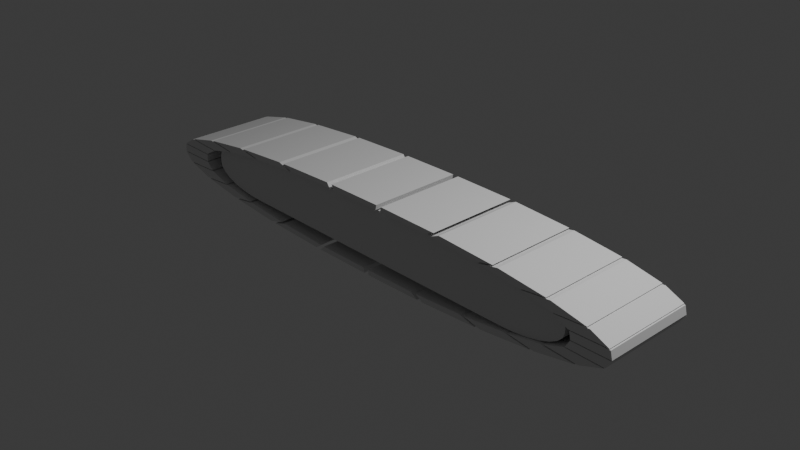 # Source: oijbbi.blend  (saved by Blender 4.2.66; exported with 4.5.12 LTS)
import bpy
from mathutils import Matrix  # noqa: F401  (used for matrix-valued properties, if any)

bpy.ops.wm.read_factory_settings(use_empty=True)
scene = bpy.context.scene
scene.name = 'Scene'

# ---- collections
col_collection = bpy.data.collections.new('Collection'); scene.collection.children.link(col_collection)

# ---- world
world_world = bpy.data.worlds.new('World'); scene.world = world_world
world_world.use_nodes = True; world_world.node_tree.nodes.clear()
_N = world_world.node_tree.nodes; _L = world_world.node_tree.links
n0 = _N.new('ShaderNodeOutputWorld'); n0.name = 'World Output'; n0.location = (300, 300)
n1 = _N.new('ShaderNodeBackground'); n1.name = 'Background'; n1.location = (10, 300)
n1.inputs[0].default_value = (0.05088, 0.05088, 0.05088, 1.0)
_L.new(n1.outputs[0], n0.inputs[0])
n0.is_active_output = True
world_world.color = (0.05088, 0.05088, 0.05088)
world_world.sun_shadow_jitter_overblur = 0.0

# ---- cameras
cam_camera = bpy.data.cameras.new('Camera')
cam_camera.clip_end = 100.0
cam_camera.ortho_scale = 7.314

# ---- lights
light_light = bpy.data.lights.new('Light', 'POINT')
light_light.energy = 1000.0
light_light.shadow_soft_size = 0.1

# ---- meshes
me_plane_001 = bpy.data.meshes.new('Plane.001')
me_plane_001.from_pydata([(-0.692, -1.0, 0.0), (1.308, -1.0, 0.0), (-0.692, 1.0, 0.0), (1.308, 1.0, 0.0)], [], [(0, 1, 3, 2)])
_uv = me_plane_001.uv_layers.new(name='UVMap')
_uv.uv.foreach_set('vector', [0.0, 0.0, 1.0, 0.0, 1.0, 1.0, 0.0, 1.0])
me_plane_001.update()
me_plane_002 = bpy.data.meshes.new('Plane.002')
me_plane_002.from_pydata([(-0.5845, -2.535, -0.01722), (-0.8213, -2.529, 0.2299), (-0.6373, -2.535, -0.01039), (-0.6875, -2.535, 0.008323), (-0.7324, -2.534, 0.03799), (-0.7699, -2.533, 0.07713), (-0.7981, -2.531, 0.1238), (-0.8155, -2.53, 0.1756), (0.8661, -2.531, 0.2073), (0.6281, -2.537, -0.03348), (0.86, -2.532, 0.1531), (0.8424, -2.533, 0.1018), (0.814, -2.535, 0.05588), (0.7763, -2.536, 0.01776), (0.7312, -2.536, -0.0107), (0.681, -2.537, -0.02807), (-0.5831, -2.521, 0.5417), (-0.8211, -2.527, 0.3009), (-0.636, -2.521, 0.5363), (-0.6862, -2.521, 0.5189), (-0.7313, -2.522, 0.4904), (-0.769, -2.523, 0.4523), (-0.7974, -2.524, 0.4064), (-0.8151, -2.525, 0.3551), (0.6295, -2.522, 0.5254), (0.8663, -2.529, 0.2783), (0.6823, -2.522, 0.5186), (0.7324, -2.523, 0.4999), (0.7774, -2.524, 0.4702), (0.8149, -2.525, 0.4311), (0.843, -2.526, 0.3844), (0.8605, -2.527, 0.3326), (-0.8212, -4.548, 0.3131), (-0.8214, -4.549, 0.2422), (-0.8155, -4.551, 0.1878), (-0.7981, -4.552, 0.136), (-0.7699, -4.553, 0.08937), (-0.7324, -4.555, 0.05024), (-0.6875, -4.555, 0.02057), (-0.6374, -4.556, 0.001855), (-0.5846, -4.556, -0.00497), (0.6281, -4.558, -0.02123), (0.6809, -4.557, -0.01582), (0.7311, -4.557, 0.001546), (0.7762, -4.556, 0.03001), (0.8139, -4.555, 0.06813), (0.8423, -4.554, 0.114), (0.86, -4.553, 0.1653), (0.8661, -4.551, 0.2195), (0.8663, -4.549, 0.2905), (0.8604, -4.548, 0.3449), (0.843, -4.547, 0.3967), (0.8148, -4.545, 0.4433), (0.7773, -4.544, 0.4825), (0.7324, -4.543, 0.5121), (0.6823, -4.543, 0.5308), (0.6294, -4.543, 0.5377), (-0.5832, -4.541, 0.5539), (-0.636, -4.541, 0.5485), (-0.6862, -4.542, 0.5311), (-0.7313, -4.543, 0.5027), (-0.769, -4.544, 0.4646), (-0.7974, -4.545, 0.4187), (-0.8151, -4.546, 0.3674)], [], [(1, 17, 23, 22, 21, 20, 19, 18, 16, 24, 26, 27, 28, 29, 30, 31, 25, 8, 10, 11, 12, 13, 14, 15, 9, 0, 2, 3, 4, 5, 6, 7), (33, 34, 35, 36, 37, 38, 39, 40, 41, 42, 43, 44, 45, 46, 47, 48, 49, 50, 51, 52, 53, 54, 55, 56, 57, 58, 59, 60, 61, 62, 63, 32), (29, 28, 53, 52), (2, 0, 40, 39), (28, 27, 54, 53), (0, 9, 41, 40), (27, 26, 55, 54), (9, 15, 42, 41), (26, 24, 56, 55), (15, 14, 43, 42), (24, 16, 57, 56), (14, 13, 44, 43), (16, 18, 58, 57), (13, 12, 45, 44), (18, 19, 59, 58), (12, 11, 46, 45), (17, 1, 33, 32), (19, 20, 60, 59), (11, 10, 47, 46), (1, 7, 34, 33), (20, 21, 61, 60), (10, 8, 48, 47), (7, 6, 35, 34), (21, 22, 62, 61), (8, 25, 49, 48), (6, 5, 36, 35), (22, 23, 63, 62), (25, 31, 50, 49), (5, 4, 37, 36), (23, 17, 32, 63), (31, 30, 51, 50), (4, 3, 38, 37), (30, 29, 52, 51), (3, 2, 39, 38)])
_uv = me_plane_002.uv_layers.new(name='UVMap')
_uv.uv.foreach_set('vector', [0.0, 0.4365, 0.0, 0.5635, 0.003527, 0.6606, 0.01393, 0.7529, 0.03069, 0.8357, 0.05297, 0.9048, 0.07965, 0.9568, 0.1094, 0.9891, 0.1407, 1.0, 0.8593, 1.0, 0.8906, 0.9891, 0.9204, 0.9568, 0.947, 0.9048, 0.9693, 0.8357, 0.9861, 0.7529, 0.9965, 0.6606, 1.0, 0.5635, 1.0, 0.4365, 0.9965, 0.3394, 0.9861, 0.2471, 0.9693, 0.1643, 0.947, 0.09523, 0.9204, 0.04323, 0.8906, 0.01094, 0.8593, 0.0, 0.1407, 0.0, 0.1094, 0.01094, 0.07965, 0.04323, 0.05297, 0.09523, 0.03069, 0.1643, 0.01393, 0.2471, 0.003527, 0.3394, 0.0, 0.4365, 0.003527, 0.3394, 0.01393, 0.2471, 0.03069, 0.1643, 0.05297, 0.09523, 0.07965, 0.04323, 0.1094, 0.01094, 0.1407, 0.0, 0.8593, 0.0, 0.8906, 0.01094, 0.9204, 0.04323, 0.947, 0.09523, 0.9693, 0.1643, 0.9861, 0.2471, 0.9965, 0.3394, 1.0, 0.4365, 1.0, 0.5635, 0.9965, 0.6606, 0.9861, 0.7529, 0.9693, 0.8357, 0.947, 0.9048, 0.9204, 0.9568, 0.8906, 0.9891, 0.8593, 1.0, 0.1407, 1.0, 0.1094, 0.9891, 0.07965, 0.9568, 0.05297, 0.9048, 0.03069, 0.8357, 0.01393, 0.7529, 0.003527, 0.6606, 0.0, 0.5635, 0.9693, 0.8357, 0.947, 0.9048, 0.947, 0.9048, 0.9693, 0.8357, 0.1094, 0.01094, 0.1407, 0.0, 0.1407, 0.0, 0.1094, 0.01094, 0.947, 0.9048, 0.9204, 0.9568, 0.9204, 0.9568, 0.947, 0.9048, 0.1407, 0.0, 0.8593, 0.0, 0.8593, 0.0, 0.1407, 0.0, 0.9204, 0.9568, 0.8906, 0.9891, 0.8906, 0.9891, 0.9204, 0.9568, 0.8593, 0.0, 0.8906, 0.01094, 0.8906, 0.01094, 0.8593, 0.0, 0.8906, 0.9891, 0.8593, 1.0, 0.8593, 1.0, 0.8906, 0.9891, 0.8906, 0.01094, 0.9204, 0.04323, 0.9204, 0.04323, 0.8906, 0.01094, 0.8593, 1.0, 0.1407, 1.0, 0.1407, 1.0, 0.8593, 1.0, 0.9204, 0.04323, 0.947, 0.09523, 0.947, 0.09523, 0.9204, 0.04323, 0.1407, 1.0, 0.1094, 0.9891, 0.1094, 0.9891, 0.1407, 1.0, 0.947, 0.09523, 0.9693, 0.1643, 0.9693, 0.1643, 0.947, 0.09523, 0.1094, 0.9891, 0.07965, 0.9568, 0.07965, 0.9568, 0.1094, 0.9891, 0.9693, 0.1643, 0.9861, 0.2471, 0.9861, 0.2471, 0.9693, 0.1643, 0.0, 0.5635, 0.0, 0.4365, 0.0, 0.4365, 0.0, 0.5635, 0.07965, 0.9568, 0.05297, 0.9048, 0.05297, 0.9048, 0.07965, 0.9568, 0.9861, 0.2471, 0.9965, 0.3394, 0.9965, 0.3394, 0.9861, 0.2471, 0.0, 0.4365, 0.003527, 0.3394, 0.003527, 0.3394, 0.0, 0.4365, 0.05297, 0.9048, 0.03069, 0.8357, 0.03069, 0.8357, 0.05297, 0.9048, 0.9965, 0.3394, 1.0, 0.4365, 1.0, 0.4365, 0.9965, 0.3394, 0.003527, 0.3394, 0.01393, 0.2471, 0.01393, 0.2471, 0.003527, 0.3394, 0.03069, 0.8357, 0.01393, 0.7529, 0.01393, 0.7529, 0.03069, 0.8357, 1.0, 0.4365, 1.0, 0.5635, 1.0, 0.5635, 1.0, 0.4365, 0.01393, 0.2471, 0.03069, 0.1643, 0.03069, 0.1643, 0.01393, 0.2471, 0.01393, 0.7529, 0.003527, 0.6606, 0.003527, 0.6606, 0.01393, 0.7529, 1.0, 0.5635, 0.9965, 0.6606, 0.9965, 0.6606, 1.0, 0.5635, 0.03069, 0.1643, 0.05297, 0.09523, 0.05297, 0.09523, 0.03069, 0.1643, 0.003527, 0.6606, 0.0, 0.5635, 0.0, 0.5635, 0.003527, 0.6606, 0.9965, 0.6606, 0.9861, 0.7529, 0.9861, 0.7529, 0.9965, 0.6606, 0.05297, 0.09523, 0.07965, 0.04323, 0.07965, 0.04323, 0.05297, 0.09523, 0.9861, 0.7529, 0.9693, 0.8357, 0.9693, 0.8357, 0.9861, 0.7529, 0.07965, 0.04323, 0.1094, 0.01094, 0.1094, 0.01094, 0.07965, 0.04323])
me_plane_002.update()

# ---- curves / text
cu_plane = bpy.data.curves.new('Plane', 'CURVE')
cu_plane.dimensions = '3D'
_sp = cu_plane.splines.new('POLY'); _sp.points.add(49)
_sp.points.foreach_set('co', [0.9312, 0.4417, 0.0, 0.0, 0.8788, 0.5478, 0.0, 0.0, 0.8131, 0.6462, 0.0, 0.0, 0.7351, 0.7351, 0.0, 0.0, 0.6462, 0.8131, 0.0, 0.0, 0.5478, 0.8788, 0.0, 0.0, 0.4417, 0.9312, 0.0, 0.0, 0.3297, 0.9692, 0.0, 0.0, 0.2137, 0.9923, 0.0, 0.0, 0.09565, 1.0, 0.0, 0.0, -0.09565, 1.0, 0.0, 0.0, -0.2137, 0.9923, 0.0, 0.0, -0.3297, 0.9692, 0.0, 0.0, -0.4417, 0.9312, 0.0, 0.0, -0.5478, 0.8788, 0.0, 0.0, -0.6462, 0.8131, 0.0, 0.0, -0.7351, 0.7351, 0.0, 0.0, -0.8131, 0.6462, 0.0, 0.0, -0.8788, 0.5478, 0.0, 0.0, -0.9312, 0.4417, 0.0, 0.0, -0.9692, 0.3297, 0.0, 0.0, -0.9923, 0.2137, 0.0, 0.0, -1.0, 0.0, 0.0, 0.0, -0.9923, -0.2137, 0.0, 0.0, -0.9692, -0.3297, 0.0, 0.0, -0.9312, -0.4417, 0.0, 0.0, -0.8788, -0.5478, 0.0, 0.0, -0.8131, -0.6462, 0.0, 0.0, -0.7351, -0.7351, 0.0, 0.0, -0.6462, -0.8131, 0.0, 0.0, -0.5478, -0.8788, 0.0, 0.0, -0.4417, -0.9312, 0.0, 0.0, -0.3297, -0.9692, 0.0, 0.0, -0.2137, -0.9923, 0.0, 0.0, -0.09565, -1.0, 0.0, 0.0, 0.09565, -1.0, 0.0, 0.0, 0.2137, -0.9923, 0.0, 0.0, 0.3297, -0.9692, 0.0, 0.0, 0.4417, -0.9312, 0.0, 0.0, 0.5478, -0.8788, 0.0, 0.0, 0.6462, -0.8131, 0.0, 0.0, 0.7351, -0.7351, 0.0, 0.0, 0.8131, -0.6462, 0.0, 0.0, 0.8788, -0.5478, 0.0, 0.0, 0.9312, -0.4417, 0.0, 0.0, 0.9692, -0.3297, 0.0, 0.0, 0.9923, -0.2137, 0.0, 0.0, 1.0, 0.0, 0.0, 0.0, 0.9923, 0.2137, 0.0, 0.0, 0.9692, 0.3297, 0.0, 0.0])
_sp.order_v = 0
_sp.resolution_v = 0
_sp.use_cyclic_u = True
_sp.use_endpoint_u = True
_sp.use_smooth = False
cu_plane.fill_mode = 'FULL'

# ---- objects
ob_light = bpy.data.objects.new('Light', light_light)
ob_camera = bpy.data.objects.new('Camera', cam_camera)
ob_plane = bpy.data.objects.new('Plane', cu_plane)
ob_plane_001 = bpy.data.objects.new('Plane.001', me_plane_001)
ob_plane_002 = bpy.data.objects.new('Plane.002', me_plane_002)

# ---- transforms, parenting, visibility, modifiers, constraints
ob_light.location = (4.076, 1.005, 5.904)
ob_light.rotation_euler = (0.6503, 0.05522, 1.866)
ob_light.lock_rotations_4d = False
ob_light.empty_display_type = 'ARROWS'
ob_light.color = (0.0, 0.0, 0.0, 0.0)
ob_light.lineart.crease_threshold = 0.0
ob_camera.location = (7.359, -6.926, 4.958)
ob_camera.rotation_euler = (1.109, 0.0, 0.8149)
ob_camera.lock_rotations_4d = False
ob_camera.empty_display_type = 'ARROWS'
ob_camera.color = (0.0, 0.0, 0.0, 0.0)
ob_camera.display_type = 'WIRE'
ob_camera.lineart.crease_threshold = 0.0
ob_plane.location = (0.0, 0.0, 0.0)
ob_plane.rotation_euler = (1.571, -0.0, 0.0)
ob_plane.scale = (2.631, 0.35, 1.0)
ob_plane_001.location = (14.57, 0.0, 0.0)
ob_plane_001.scale = (0.308, 0.5251, 1.906)
_m = ob_plane_001.modifiers.new('Array', 'ARRAY')
_m.count = 25
_m.relative_offset_displace = (1.1, 0.0, 0.0)
_m = ob_plane_001.modifiers.new('Solidify', 'SOLIDIFY')
_m.thickness = 0.03
_m = ob_plane_001.modifiers.new('Curve', 'CURVE')
_m.object = ob_plane
ob_plane_002.location = (0.0, 1.696, -0.2375)
ob_plane_002.rotation_euler = (-0.007092, -0.002017, -0.003665)
ob_plane_002.scale = (2.945, 0.4787, 1.0)

# ---- collection membership
col_collection.objects.link(ob_light)
col_collection.objects.link(ob_camera)
col_collection.objects.link(ob_plane)
col_collection.objects.link(ob_plane_001)
col_collection.objects.link(ob_plane_002)

# ---- scene / render settings (as saved in the file)
scene.camera = ob_camera
scene.frame_start = 1; scene.frame_end = 120; scene.frame_set(101)
scene.render.engine = 'BLENDER_EEVEE_NEXT'
bpy.context.view_layer.update()
